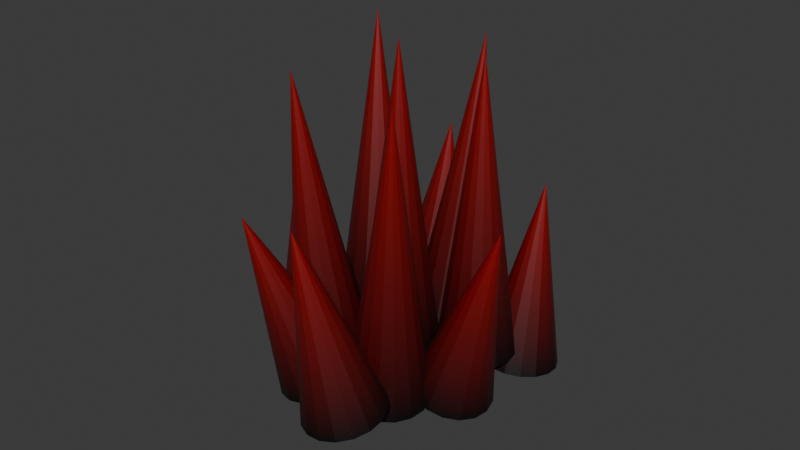 # Source: SpikesRandom.blend  (saved by Blender 4.4.30; exported with 4.5.12 LTS)
import bpy
from mathutils import Matrix  # noqa: F401  (used for matrix-valued properties, if any)

bpy.ops.wm.read_factory_settings(use_empty=True)
scene = bpy.context.scene
scene.name = 'Scene'

# ---- collections
col_collection = bpy.data.collections.new('Collection'); scene.collection.children.link(col_collection)

# ---- materials (node trees are filled in below, after node groups)
mat_spikes = bpy.data.materials.new('Spikes')

# ---- material node trees
mat_spikes.use_nodes = True; mat_spikes.node_tree.nodes.clear()
_N = mat_spikes.node_tree.nodes; _L = mat_spikes.node_tree.links
n0 = _N.new('ShaderNodeBsdfPrincipled'); n0.name = 'Principled BSDF'; n0.location = (10, 300)
n1 = _N.new('ShaderNodeOutputMaterial'); n1.name = 'Material Output'; n1.location = (300, 300)
n2 = _N.new('ShaderNodeVertexColor'); n2.name = 'Color Attribute'; n2.location = (-180, 280)
n2.layer_name = 'Color'
_L.new(n0.outputs[0], n1.inputs[0])
_L.new(n2.outputs[0], n0.inputs[0])
n1.is_active_output = True

# ---- world
world_world = bpy.data.worlds.new('World'); scene.world = world_world
world_world.use_nodes = True; world_world.node_tree.nodes.clear()
_N = world_world.node_tree.nodes; _L = world_world.node_tree.links
n0 = _N.new('ShaderNodeOutputWorld'); n0.name = 'World Output'; n0.location = (300, 300)
n1 = _N.new('ShaderNodeBackground'); n1.name = 'Background'; n1.location = (10, 300)
n1.inputs[0].default_value = (0.05088, 0.05088, 0.05088, 1.0)
_L.new(n1.outputs[0], n0.inputs[0])
n0.is_active_output = True
world_world.color = (0.05088, 0.05088, 0.05088)
world_world.sun_shadow_jitter_overblur = 0.0

# ---- meshes
me_cone = bpy.data.meshes.new('Cone')
me_cone.from_pydata([(0.0, 0.1, -0.375), (0.03827, 0.09239, -0.375), (0.07071, 0.07071, -0.375), (0.09239, 0.03827, -0.375), (0.1, 0.0, -0.375), (0.09239, -0.03827, -0.375), (0.07071, -0.07071, -0.375), (0.03827, -0.09239, -0.375), (0.0, -0.1, -0.375), (-0.03827, -0.09239, -0.375), (-0.07071, -0.07071, -0.375), (-0.09239, -0.03827, -0.375), (-0.1, 0.0, -0.375), (-0.09239, 0.03827, -0.375), (-0.07071, 0.07071, -0.375), (-0.03827, 0.09239, -0.375), (0.0, 0.0, 0.375)], [], [(0, 16, 1), (1, 16, 2), (2, 16, 3), (3, 16, 4), (4, 16, 5), (5, 16, 6), (6, 16, 7), (7, 16, 8), (8, 16, 9), (9, 16, 10), (10, 16, 11), (11, 16, 12), (12, 16, 13), (13, 16, 14), (0, 1, 2, 3, 4, 5, 6, 7, 8, 9, 10, 11, 12, 13, 14, 15), (14, 16, 15), (15, 16, 0)])
_uv = me_cone.uv_layers.new(name='UVMap')
_uv.uv.foreach_set('vector', [0.25, 0.49, 0.25, 0.25, 0.3418, 0.4717, 0.3418, 0.4717, 0.25, 0.25, 0.4197, 0.4197, 0.4197, 0.4197, 0.25, 0.25, 0.4717, 0.3418, 0.4717, 0.3418, 0.25, 0.25, 0.49, 0.25, 0.49, 0.25, 0.25, 0.25, 0.4717, 0.1582, 0.4717, 0.1582, 0.25, 0.25, 0.4197, 0.08029, 0.4197, 0.08029, 0.25, 0.25, 0.3418, 0.02827, 0.3418, 0.02827, 0.25, 0.25, 0.25, 0.01, 0.25, 0.01, 0.25, 0.25, 0.1582, 0.02827, 0.1582, 0.02827, 0.25, 0.25, 0.08029, 0.08029, 0.08029, 0.08029, 0.25, 0.25, 0.02827, 0.1582, 0.02827, 0.1582, 0.25, 0.25, 0.01, 0.25, 0.01, 0.25, 0.25, 0.25, 0.02827, 0.3418, 0.02827, 0.3418, 0.25, 0.25, 0.08029, 0.4197, 0.75, 0.49, 0.8418, 0.4717, 0.9197, 0.4197, 0.9717, 0.3418, 0.99, 0.25, 0.9717, 0.1582, 0.9197, 0.08029, 0.8418, 0.02827, 0.75, 0.01, 0.6582, 0.02827, 0.5803, 0.08029, 0.5283, 0.1582, 0.51, 0.25, 0.5283, 0.3418, 0.5803, 0.4197, 0.6582, 0.4717, 0.08029, 0.4197, 0.25, 0.25, 0.1582, 0.4717, 0.1582, 0.4717, 0.25, 0.25, 0.25, 0.49])
_ca = me_cone.color_attributes.new('Color', 'BYTE_COLOR', 'CORNER')
_ca.data.foreach_set('color', [0.0, 0.0, 0.0, 1.0, 0.2831, 0.0, 0.001214, 1.0, 0.0, 0.0, 0.0, 1.0, 0.0, 0.0, 0.0, 1.0, 0.2831, 0.0, 0.001214, 1.0, 0.0, 0.0, 0.0, 1.0, 0.0, 0.0, 0.0, 1.0, 0.2831, 0.0, 0.001214, 1.0, 0.0, 0.0, 0.0, 1.0, 0.0, 0.0, 0.0, 1.0, 0.2831, 0.0, 0.001214, 1.0, 0.0, 0.0, 0.0, 1.0, 0.0, 0.0, 0.0, 1.0, 0.2831, 0.0, 0.001214, 1.0, 0.0, 0.0, 0.0, 1.0, 0.0, 0.0, 0.0, 1.0, 0.2831, 0.0, 0.001214, 1.0, 0.0, 0.0, 0.0, 1.0, 0.0, 0.0, 0.0, 1.0, 0.2831, 0.0, 0.001214, 1.0, 0.0, 0.0, 0.0, 1.0, 0.0, 0.0, 0.0, 1.0, 0.2831, 0.0, 0.001214, 1.0, 0.0, 0.0, 0.0, 1.0, 0.0, 0.0, 0.0, 1.0, 0.2831, 0.0, 0.001214, 1.0, 0.0, 0.0, 0.0, 1.0, 0.0, 0.0, 0.0, 1.0, 0.2831, 0.0, 0.001214, 1.0, 0.0, 0.0, 0.0, 1.0, 0.0, 0.0, 0.0, 1.0, 0.2831, 0.0, 0.001214, 1.0, 0.0, 0.0, 0.0, 1.0, 0.0, 0.0, 0.0, 1.0, 0.2831, 0.0, 0.001214, 1.0, 0.0, 0.0, 0.0, 1.0, 0.0, 0.0, 0.0, 1.0, 0.2831, 0.0, 0.001214, 1.0, 0.0, 0.0, 0.0, 1.0, 0.0, 0.0, 0.0, 1.0, 0.2831, 0.0, 0.001214, 1.0, 0.0, 0.0, 0.0, 1.0, 0.0, 0.0, 0.0, 1.0, 0.0, 0.0, 0.0, 1.0, 0.0, 0.0, 0.0, 1.0, 0.0, 0.0, 0.0, 1.0, 0.0, 0.0, 0.0, 1.0, 0.0, 0.0, 0.0, 1.0, 0.0, 0.0, 0.0, 1.0, 0.0, 0.0, 0.0, 1.0, 0.0, 0.0, 0.0, 1.0, 0.0, 0.0, 0.0, 1.0, 0.0, 0.0, 0.0, 1.0, 0.0, 0.0, 0.0, 1.0, 0.0, 0.0, 0.0, 1.0, 0.0, 0.0, 0.0, 1.0, 0.0, 0.0, 0.0, 1.0, 0.0, 0.0, 0.0, 1.0, 0.0, 0.0, 0.0, 1.0, 0.2831, 0.0, 0.001214, 1.0, 0.0, 0.0, 0.0, 1.0, 0.0, 0.0, 0.0, 1.0, 0.2831, 0.0, 0.001214, 1.0, 0.0, 0.0, 0.0, 1.0])
me_cone.materials.append(mat_spikes)
me_cone.update()

# ---- objects
ob_spikes = bpy.data.objects.new('Spikes', None)
ob_cone = bpy.data.objects.new('Cone', me_cone)
ob_cone_001 = bpy.data.objects.new('Cone.001', me_cone)
ob_cone_002 = bpy.data.objects.new('Cone.002', me_cone)
ob_cone_003 = bpy.data.objects.new('Cone.003', me_cone)
ob_cone_004 = bpy.data.objects.new('Cone.004', me_cone)
ob_cone_005 = bpy.data.objects.new('Cone.005', me_cone)
ob_cone_006 = bpy.data.objects.new('Cone.006', me_cone)
ob_cone_007 = bpy.data.objects.new('Cone.007', me_cone)
ob_cone_008 = bpy.data.objects.new('Cone.008', me_cone)
ob_cone_009 = bpy.data.objects.new('Cone.009', me_cone)
ob_cone_010 = bpy.data.objects.new('Cone.010', me_cone)
ob_cone_011 = bpy.data.objects.new('Cone.011', me_cone)

# ---- transforms, parenting, visibility, modifiers, constraints
ob_spikes.location = (0.0, 0.0, 0.0)
ob_cone.parent = ob_spikes
ob_cone.location = (0.0, 0.0, 0.375)
ob_cone_001.parent = ob_spikes
ob_cone_001.location = (0.1373, 0.1263, 0.3346)
ob_cone_002.parent = ob_spikes
ob_cone_002.location = (-0.129, -0.1433, 0.3158)
ob_cone_002.rotation_euler = (0.06874, -0.07888, 0.04655)
ob_cone_003.parent = ob_spikes
ob_cone_003.location = (-0.2047, 0.1655, 0.3502)
ob_cone_003.rotation_euler = (-0.1058, -0.09629, -0.066)
ob_cone_004.parent = ob_spikes
ob_cone_004.location = (0.124, -0.1771, 0.3225)
ob_cone_004.rotation_euler = (0.09794, 0.09112, 0.0652)
ob_cone_005.parent = ob_spikes
ob_cone_005.location = (0.04087, 0.2009, 0.3379)
ob_cone_005.rotation_euler = (-0.1426, 0.00536, -0.09253)
ob_cone_006.parent = ob_spikes
ob_cone_006.location = (-0.2606, -0.03113, 0.1966)
ob_cone_006.rotation_euler = (-0.06347, -0.1471, 0.1143)
ob_cone_006.scale = (1.0, 1.0, 0.625)
ob_cone_007.parent = ob_spikes
ob_cone_007.location = (-0.1157, 0.3094, 0.1918)
ob_cone_007.rotation_euler = (-0.1044, 0.06165, 0.2516)
ob_cone_007.scale = (1.0, 1.0, 0.625)
ob_cone_008.parent = ob_spikes
ob_cone_008.location = (0.2002, 0.2636, 0.1314)
ob_cone_008.rotation_euler = (-0.1044, 0.06165, 0.2516)
ob_cone_008.scale = (1.0, 1.0, 0.625)
ob_cone_009.parent = ob_spikes
ob_cone_009.location = (0.2583, -0.0489, 0.1829)
ob_cone_009.rotation_euler = (0.1547, 0.2334, 0.4726)
ob_cone_009.scale = (1.0, 1.0, 0.625)
ob_cone_010.parent = ob_spikes
ob_cone_010.location = (0.07771, -0.3511, 0.2299)
ob_cone_010.rotation_euler = (-0.143, -0.16, 1.727)
ob_cone_010.scale = (1.0, 1.0, 0.625)
ob_cone_011.parent = ob_spikes
ob_cone_011.location = (-0.1281, -0.2575, 0.1721)
ob_cone_011.rotation_euler = (-0.2585, -0.2328, 1.893)
ob_cone_011.scale = (1.0, 1.0, 0.625)

# ---- collection membership
col_collection.objects.link(ob_spikes)
col_collection.objects.link(ob_cone)
col_collection.objects.link(ob_cone_001)
col_collection.objects.link(ob_cone_002)
col_collection.objects.link(ob_cone_003)
col_collection.objects.link(ob_cone_004)
col_collection.objects.link(ob_cone_005)
col_collection.objects.link(ob_cone_006)
col_collection.objects.link(ob_cone_007)
col_collection.objects.link(ob_cone_008)
col_collection.objects.link(ob_cone_009)
col_collection.objects.link(ob_cone_010)
col_collection.objects.link(ob_cone_011)

# ---- scene / render settings (as saved in the file)
scene.frame_start = 1; scene.frame_end = 250; scene.frame_set(1)
scene.render.engine = 'BLENDER_EEVEE_NEXT'
bpy.context.view_layer.update()

# ---- added for rendering (the .blend has no active camera and no usable light): camera, sun
cam_auto = bpy.data.cameras.new('AutoCamera')
cam_auto.lens = 50.0
cam_auto.sensor_width = 36.0
cam_auto.clip_end = 1000.0
ob_auto_camera = bpy.data.objects.new('AutoCamera', cam_auto)
scene.collection.objects.link(ob_auto_camera)
ob_auto_camera.location = (1.45909, -1.7464, 1.46507)
ob_auto_camera.rotation_euler = (1.09748, -7.21219e-08, 0.694738)
scene.camera = ob_auto_camera
light_auto_sun = bpy.data.lights.new('AutoSun', 'SUN')
light_auto_sun.energy = 3.0
light_auto_sun.angle = 0.0523599
ob_auto_sun = bpy.data.objects.new('AutoSun', light_auto_sun)
scene.collection.objects.link(ob_auto_sun)
ob_auto_sun.rotation_euler = (0.872665, 0.174533, 0.523599)
bpy.context.view_layer.update()
